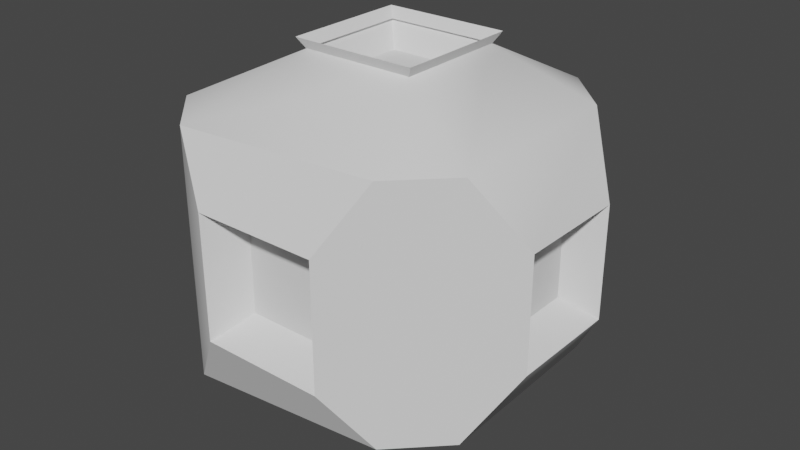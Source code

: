# Source: FogStone.blend  (saved by Blender 2.81.16; exported with 4.5.12 LTS)
import bpy
from mathutils import Matrix  # noqa: F401  (used for matrix-valued properties, if any)

bpy.ops.wm.read_factory_settings(use_empty=True)
scene = bpy.context.scene
scene.name = 'Scene'

# ---- collections
col_collection = bpy.data.collections.new('Collection'); scene.collection.children.link(col_collection)

# ---- node groups
ng_auto_smooth = bpy.data.node_groups.new('Auto Smooth', 'GeometryNodeTree')
_s = ng_auto_smooth.interface.new_socket(name='Geometry', in_out='OUTPUT', socket_type='NodeSocketGeometry')
_s = ng_auto_smooth.interface.new_socket(name='Geometry', in_out='INPUT', socket_type='NodeSocketGeometry')
_s = ng_auto_smooth.interface.new_socket(name='Angle', in_out='INPUT', socket_type='NodeSocketFloat')
_s.subtype = 'ANGLE'
_s.min_value = 0.0
_s.max_value = 3.142
ng_auto_smooth.is_modifier = True
_N = ng_auto_smooth.nodes; _L = ng_auto_smooth.links
n0 = _N.new('NodeGroupOutput'); n0.name = 'Group Output'; n0.location = (480, -100)
n1 = _N.new('NodeGroupInput'); n1.name = 'Group Input'; n1.location = (-420, -300)
n2 = _N.new('NodeGroupInput'); n2.name = 'Group Input.001'; n2.location = (-60, -100)
n3 = _N.new('GeometryNodeSetShadeSmooth'); n3.name = 'Set Shade Smooth'; n3.location = (120, -100)
n3.domain = 'EDGE'
n4 = _N.new('GeometryNodeSetShadeSmooth'); n4.name = 'Set Shade Smooth.001'; n4.location = (300, -100)
n5 = _N.new('GeometryNodeInputMeshEdgeAngle'); n5.name = 'Edge Angle'; n5.location = (-420, -220)
n6 = _N.new('GeometryNodeInputEdgeSmooth'); n6.name = 'Is Edge Smooth'; n6.location = (-60, -160)
n7 = _N.new('GeometryNodeInputShadeSmooth'); n7.name = 'Is Face Smooth'; n7.location = (-240, -340)
n8 = _N.new('FunctionNodeBooleanMath'); n8.name = 'Boolean Math'; n8.location = (-60, -220)
n9 = _N.new('FunctionNodeCompare'); n9.name = 'Compare'; n9.location = (-240, -180)
n9.operation = 'LESS_EQUAL'
_L.new(n5.outputs[0], n9.inputs[0])
_L.new(n4.outputs[0], n0.inputs[0])
_L.new(n1.outputs[1], n9.inputs[1])
_L.new(n9.outputs[0], n8.inputs[0])
_L.new(n7.outputs[0], n8.inputs[1])
_L.new(n2.outputs[0], n3.inputs[0])
_L.new(n6.outputs[0], n3.inputs[1])
_L.new(n3.outputs[0], n4.inputs[0])
_L.new(n8.outputs[0], n3.inputs[2])
n0.is_active_output = True

# ---- world
world_world = bpy.data.worlds.new('World'); scene.world = world_world
world_world.use_nodes = True; world_world.node_tree.nodes.clear()
_N = world_world.node_tree.nodes; _L = world_world.node_tree.links
n0 = _N.new('ShaderNodeOutputWorld'); n0.name = 'World Output'; n0.location = (300, 300)
n1 = _N.new('ShaderNodeBackground'); n1.name = 'Background'; n1.location = (10, 300)
n1.inputs[0].default_value = (0.05088, 0.05088, 0.05088, 1.0)
_L.new(n1.outputs[0], n0.inputs[0])
n0.is_active_output = True
world_world.color = (0.05088, 0.05088, 0.05088)
world_world.use_sun_shadow = False
world_world.sun_shadow_jitter_overblur = 0.0

# ---- meshes
me_cube_001 = bpy.data.meshes.new('Cube.001')
me_cube_001.from_pydata([(-0.5176, -0.5101, -1.678), (-0.967, -1.57, -1.198), (-1.447, -1.09, -1.198), (-0.967, -1.57, 1.2), (-0.5176, -0.5101, 1.68), (-1.447, -1.09, 1.2), (-0.5176, 0.5299, -1.678), (-1.427, 0.8582, -1.198), (-0.9471, 1.338, -1.198), (-0.5176, 0.5299, 1.68), (-0.9471, 1.338, 1.2), (-1.427, 0.8582, 1.2), (0.5224, -0.5101, -1.678), (1.395, -0.9052, -1.198), (0.9155, -1.385, -1.198), (0.5224, -0.5101, 1.68), (0.9155, -1.385, 1.2), (1.395, -0.9052, 1.2), (0.5224, 0.5299, -1.678), (0.8777, 1.427, -1.198), (1.358, 0.9471, -1.198), (0.5224, 0.5299, 1.68), (1.358, 0.9471, 1.2), (0.8777, 1.427, 1.2), (-0.521, 0.5333, -1.766), (-0.521, -0.5135, -1.766), (-1.765, -0.6169, -0.6257), (-1.765, 0.6367, -0.6257), (-0.6046, -1.757, -0.6059), (-0.6046, -1.757, 0.6081), (-1.765, -0.6169, 0.6279), (-0.603, -0.5954, 1.768), (-0.603, 0.6153, 1.768), (-1.765, 0.6367, 0.6279), (-0.6366, 1.777, 0.6401), (-0.6366, 1.777, -0.6379), (0.5258, 0.5333, -1.766), (0.6414, 1.777, -0.6379), (0.6077, 0.6153, 1.768), (0.6414, 1.777, 0.6401), (1.77, 0.5598, 0.551), (1.77, 0.5598, -0.5488), (0.5258, -0.5135, -1.766), (1.77, -0.54, -0.5488), (0.6077, -0.5954, 1.768), (1.77, -0.54, 0.551), (0.6094, -1.757, 0.6081), (0.6094, -1.757, -0.6059), (-0.3664, 0.3787, -1.458), (-0.3664, -0.3589, -1.458), (0.3712, 0.3787, -1.458), (0.3712, -0.3589, -1.458), (-0.4142, -1.403, -0.4154), (-0.4142, -1.403, 0.4177), (0.4189, -1.403, 0.4177), (0.4189, -1.403, -0.4154), (1.466, 0.3624, 0.3536), (1.466, 0.3624, -0.3514), (1.466, -0.3426, -0.3514), (1.466, -0.3426, 0.3536), (-0.3844, 1.473, 0.3879), (-0.3844, 1.473, -0.3856), (0.3891, 1.473, -0.3856), (0.3891, 1.473, 0.3879), (-1.373, -0.4757, -0.4845), (-1.373, 0.4955, -0.4845), (-1.373, -0.4757, 0.4867), (-1.373, 0.4955, 0.4867), (-0.4139, -0.4064, 1.441), (-0.4139, 0.4262, 1.441), (0.4187, 0.4262, 1.441), (0.4187, -0.4064, 1.441)], [], [(21, 9, 32, 38), (22, 17, 45, 40), (3, 1, 28, 29), (19, 8, 35, 37), (15, 21, 38, 44), (0, 1, 2), (3, 4, 5), (6, 7, 8), (9, 10, 11), (12, 13, 14), (15, 16, 17), (18, 19, 20), (21, 22, 23), (6, 0, 2, 7), (1, 3, 5, 2), (4, 9, 11, 5), (10, 8, 7, 11), (18, 6, 8, 19), (9, 21, 23, 10), (22, 20, 19, 23), (12, 18, 20, 13), (21, 15, 17, 22), (16, 14, 13, 17), (0, 12, 14, 1), (15, 4, 3, 16), (7, 2, 26, 27), (29, 28, 52, 53), (40, 45, 59, 56), (32, 31, 68, 69), (33, 27, 65, 67), (35, 34, 60, 61), (25, 24, 48, 49), (2, 5, 30, 26), (14, 16, 46, 47), (10, 23, 39, 34), (9, 4, 31, 32), (17, 13, 43, 45), (20, 22, 40, 41), (5, 11, 33, 30), (12, 0, 25, 42), (23, 19, 37, 39), (8, 10, 34, 35), (1, 14, 47, 28), (18, 12, 42, 36), (11, 7, 27, 33), (4, 15, 44, 31), (0, 6, 24, 25), (13, 20, 41, 43), (6, 18, 36, 24), (16, 3, 29, 46), (48, 50, 51, 49), (42, 25, 49, 51), (36, 42, 51, 50), (24, 36, 50, 48), (55, 54, 53, 52), (47, 46, 54, 55), (46, 29, 53, 54), (28, 47, 55, 52), (57, 56, 59, 58), (43, 41, 57, 58), (41, 40, 56, 57), (45, 43, 58, 59), (61, 60, 63, 62), (39, 37, 62, 63), (34, 39, 63, 60), (37, 35, 61, 62), (64, 66, 67, 65), (30, 33, 67, 66), (26, 30, 66, 64), (27, 26, 64, 65), (70, 69, 68, 71), (31, 44, 71, 68), (44, 38, 70, 71), (38, 32, 69, 70)])
me_cube_001.polygons.foreach_set('use_smooth', [True] * 74)
_uv = me_cube_001.uv_layers.new(name='UVMap')
_uv.uv.foreach_set('vector', [0.685, 0.56, 0.815, 0.56, 0.815, 0.56, 0.685, 0.56, 0.565, 0.56, 0.565, 0.69, 0.565, 0.69, 0.565, 0.56, 0.565, 0.94, 0.435, 0.94, 0.435, 0.94, 0.565, 0.94, 0.315, 0.5, 0.185, 0.5, 0.185, 0.5, 0.315, 0.5, 0.685, 0.69, 0.685, 0.56, 0.685, 0.56, 0.685, 0.69, 0.185, 0.69, 0.185, 0.75, 0.125, 0.69, 0.565, 0.94, 0.625, 0.94, 0.565, 1.0, 0.185, 0.56, 0.125, 0.56, 0.185, 0.5, 0.815, 0.56, 0.815, 0.5, 0.875, 0.56, 0.315, 0.69, 0.375, 0.69, 0.315, 0.75, 0.685, 0.69, 0.685, 0.75, 0.625, 0.69, 0.315, 0.56, 0.315, 0.5, 0.375, 0.56, 0.685, 0.56, 0.625, 0.56, 0.685, 0.5, 0.185, 0.56, 0.185, 0.69, 0.125, 0.69, 0.125, 0.56, 0.435, 0.94, 0.565, 0.94, 0.565, 1.0, 0.435, 1.0, 0.815, 0.69, 0.815, 0.56, 0.875, 0.56, 0.875, 0.69, 0.565, 0.31, 0.435, 0.31, 0.435, 0.19, 0.565, 0.19, 0.315, 0.56, 0.185, 0.56, 0.185, 0.5, 0.315, 0.5, 0.815, 0.56, 0.685, 0.56, 0.685, 0.5, 0.815, 0.5, 0.565, 0.56, 0.435, 0.56, 0.435, 0.44, 0.565, 0.44, 0.315, 0.69, 0.315, 0.56, 0.435, 0.56, 0.435, 0.69, 0.685, 0.56, 0.685, 0.69, 0.565, 0.69, 0.565, 0.56, 0.565, 0.81, 0.435, 0.81, 0.435, 0.69, 0.565, 0.69, 0.185, 0.69, 0.315, 0.69, 0.315, 0.75, 0.185, 0.75, 0.685, 0.69, 0.815, 0.69, 0.815, 0.75, 0.685, 0.75, 0.125, 0.56, 0.125, 0.69, 0.125, 0.69, 0.125, 0.56, 0.565, 0.94, 0.435, 0.94, 0.435, 0.94, 0.565, 0.94, 0.565, 0.56, 0.565, 0.69, 0.565, 0.69, 0.565, 0.56, 0.815, 0.56, 0.815, 0.69, 0.815, 0.69, 0.815, 0.56, 0.565, 0.19, 0.435, 0.19, 0.435, 0.19, 0.565, 0.19, 0.435, 0.31, 0.565, 0.31, 0.565, 0.31, 0.435, 0.31, 0.185, 0.69, 0.185, 0.56, 0.185, 0.56, 0.185, 0.69, 0.435, 1.0, 0.565, 1.0, 0.565, 1.0, 0.435, 1.0, 0.435, 0.81, 0.565, 0.81, 0.565, 0.81, 0.435, 0.81, 0.815, 0.5, 0.685, 0.5, 0.685, 0.5, 0.815, 0.5, 0.815, 0.56, 0.815, 0.69, 0.815, 0.69, 0.815, 0.56, 0.565, 0.69, 0.435, 0.69, 0.435, 0.69, 0.565, 0.69, 0.435, 0.56, 0.565, 0.56, 0.565, 0.56, 0.435, 0.56, 0.875, 0.69, 0.875, 0.56, 0.875, 0.56, 0.875, 0.69, 0.315, 0.69, 0.185, 0.69, 0.185, 0.69, 0.315, 0.69, 0.565, 0.44, 0.435, 0.44, 0.435, 0.44, 0.565, 0.44, 0.435, 0.31, 0.565, 0.31, 0.565, 0.31, 0.435, 0.31, 0.185, 0.75, 0.315, 0.75, 0.315, 0.75, 0.185, 0.75, 0.315, 0.56, 0.315, 0.69, 0.315, 0.69, 0.315, 0.56, 0.565, 0.19, 0.435, 0.19, 0.435, 0.19, 0.565, 0.19, 0.815, 0.69, 0.685, 0.69, 0.685, 0.69, 0.815, 0.69, 0.185, 0.69, 0.185, 0.56, 0.185, 0.56, 0.185, 0.69, 0.435, 0.69, 0.435, 0.56, 0.435, 0.56, 0.435, 0.69, 0.185, 0.56, 0.315, 0.56, 0.315, 0.56, 0.185, 0.56, 0.685, 0.75, 0.815, 0.75, 0.815, 0.75, 0.685, 0.75, 0.185, 0.56, 0.315, 0.56, 0.315, 0.69, 0.185, 0.69, 0.315, 0.69, 0.185, 0.69, 0.185, 0.69, 0.315, 0.69, 0.315, 0.56, 0.315, 0.69, 0.315, 0.69, 0.315, 0.56, 0.185, 0.56, 0.315, 0.56, 0.315, 0.56, 0.185, 0.56, 0.435, 0.81, 0.565, 0.81, 0.565, 0.94, 0.435, 0.94, 0.435, 0.81, 0.565, 0.81, 0.565, 0.81, 0.435, 0.81, 0.685, 0.75, 0.815, 0.75, 0.815, 0.75, 0.685, 0.75, 0.185, 0.75, 0.315, 0.75, 0.315, 0.75, 0.185, 0.75, 0.435, 0.56, 0.565, 0.56, 0.565, 0.69, 0.435, 0.69, 0.435, 0.69, 0.435, 0.56, 0.435, 0.56, 0.435, 0.69, 0.435, 0.56, 0.565, 0.56, 0.565, 0.56, 0.435, 0.56, 0.565, 0.69, 0.435, 0.69, 0.435, 0.69, 0.565, 0.69, 0.435, 0.31, 0.565, 0.31, 0.565, 0.44, 0.435, 0.44, 0.565, 0.44, 0.435, 0.44, 0.435, 0.44, 0.565, 0.44, 0.815, 0.5, 0.685, 0.5, 0.685, 0.5, 0.815, 0.5, 0.315, 0.5, 0.185, 0.5, 0.185, 0.5, 0.315, 0.5, 0.435, 0.06, 0.565, 0.06, 0.565, 0.19, 0.435, 0.19, 0.875, 0.69, 0.875, 0.56, 0.875, 0.56, 0.875, 0.69, 0.435, 1.0, 0.565, 1.0, 0.565, 1.0, 0.435, 1.0, 0.125, 0.56, 0.125, 0.69, 0.125, 0.69, 0.125, 0.56, 0.685, 0.56, 0.815, 0.56, 0.815, 0.69, 0.685, 0.69, 0.815, 0.69, 0.685, 0.69, 0.685, 0.69, 0.815, 0.69, 0.685, 0.69, 0.685, 0.56, 0.685, 0.56, 0.685, 0.69, 0.685, 0.56, 0.815, 0.56, 0.815, 0.56, 0.685, 0.56])
me_cube_001.use_remesh_fix_poles = True
me_cube_001.use_remesh_preserve_attributes = False
me_cube_001.use_mirror_vertex_groups = False
me_cube_001.update()

# ---- objects
ob_cube = bpy.data.objects.new('Cube', me_cube_001)

# ---- transforms, parenting, visibility, modifiers, constraints
ob_cube.location = (-0.002379, -0.00992, -0.001127)
ob_cube.lineart.crease_threshold = 0.0
_m = ob_cube.modifiers.new('Auto Smooth', 'NODES')
_m.node_group = ng_auto_smooth
_gi = [s.identifier for s in ng_auto_smooth.interface.items_tree if s.item_type == 'SOCKET' and s.in_out == 'INPUT']
_m[_gi[1]] = 0.5236  # Angle

# ---- collection membership
col_collection.objects.link(ob_cube)

# ---- scene / render settings (as saved in the file)
scene.frame_start = 1; scene.frame_end = 250; scene.frame_set(1)
scene.render.engine = 'BLENDER_EEVEE_NEXT'
scene.cycles.use_denoising = False
scene.cycles.samples = 128
scene.cycles.sampling_pattern = 'TABULATED_SOBOL'
scene.cycles.use_adaptive_sampling = False
scene.cycles.use_light_tree = False
scene.view_settings.view_transform = 'Filmic'
bpy.context.view_layer.update()

# ---- added for rendering (the .blend has no active camera and no usable light): camera, sun
cam_auto = bpy.data.cameras.new('AutoCamera')
cam_auto.lens = 50.0
cam_auto.sensor_width = 36.0
cam_auto.clip_end = 1000.0
ob_auto_camera = bpy.data.objects.new('AutoCamera', cam_auto)
scene.collection.objects.link(ob_auto_camera)
ob_auto_camera.location = (5.66398, -6.79678, 4.53118)
ob_auto_camera.rotation_euler = (1.09748, -7.21219e-08, 0.694738)
scene.camera = ob_auto_camera
light_auto_sun = bpy.data.lights.new('AutoSun', 'SUN')
light_auto_sun.energy = 3.0
light_auto_sun.angle = 0.0523599
ob_auto_sun = bpy.data.objects.new('AutoSun', light_auto_sun)
scene.collection.objects.link(ob_auto_sun)
ob_auto_sun.rotation_euler = (0.872665, 0.174533, 0.523599)
bpy.context.view_layer.update()
